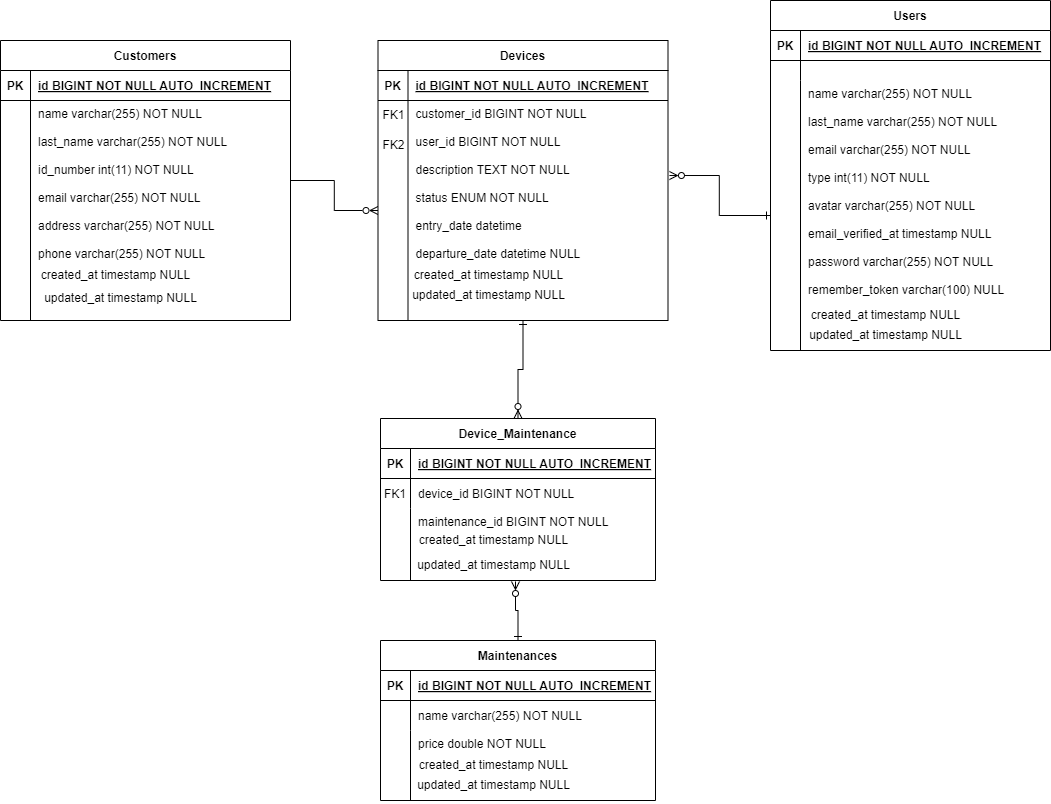

The diagram above was exported from draw.io. Its source (the exported page's mxGraphModel, read from the mxfile embedded in the PNG):
<mxGraphModel dx="1434" dy="746" grid="1" gridSize="10" guides="1" tooltips="1" connect="1" arrows="1" fold="1" page="1" pageScale="1" pageWidth="850" pageHeight="1100" math="0" shadow="0" extFonts="Permanent Marker^https://fonts.googleapis.com/css?family=Permanent+Marker">
  <root>
    <mxCell id="0" />
    <mxCell id="1" parent="0" />
    <mxCell id="C-vyLk0tnHw3VtMMgP7b-13" value="Device_Maintenance" style="shape=table;startSize=30;container=1;collapsible=1;childLayout=tableLayout;fixedRows=1;rowLines=0;fontStyle=1;align=center;resizeLast=1;" parent="1" vertex="1">
      <mxGeometry x="450" y="498" width="275" height="162" as="geometry" />
    </mxCell>
    <mxCell id="C-vyLk0tnHw3VtMMgP7b-14" value="" style="shape=partialRectangle;collapsible=0;dropTarget=0;pointerEvents=0;fillColor=none;points=[[0,0.5],[1,0.5]];portConstraint=eastwest;top=0;left=0;right=0;bottom=1;" parent="C-vyLk0tnHw3VtMMgP7b-13" vertex="1">
      <mxGeometry y="30" width="275" height="30" as="geometry" />
    </mxCell>
    <mxCell id="C-vyLk0tnHw3VtMMgP7b-15" value="PK" style="shape=partialRectangle;overflow=hidden;connectable=0;fillColor=none;top=0;left=0;bottom=0;right=0;fontStyle=1;" parent="C-vyLk0tnHw3VtMMgP7b-14" vertex="1">
      <mxGeometry width="30" height="30" as="geometry">
        <mxRectangle width="30" height="30" as="alternateBounds" />
      </mxGeometry>
    </mxCell>
    <mxCell id="C-vyLk0tnHw3VtMMgP7b-16" value="id BIGINT NOT NULL AUTO_INCREMENT" style="shape=partialRectangle;overflow=hidden;connectable=0;fillColor=none;top=0;left=0;bottom=0;right=0;align=left;spacingLeft=6;fontStyle=5;" parent="C-vyLk0tnHw3VtMMgP7b-14" vertex="1">
      <mxGeometry x="30" width="245" height="30" as="geometry">
        <mxRectangle width="245" height="30" as="alternateBounds" />
      </mxGeometry>
    </mxCell>
    <mxCell id="C-vyLk0tnHw3VtMMgP7b-17" value="" style="shape=partialRectangle;collapsible=0;dropTarget=0;pointerEvents=0;fillColor=none;points=[[0,0.5],[1,0.5]];portConstraint=eastwest;top=0;left=0;right=0;bottom=0;" parent="C-vyLk0tnHw3VtMMgP7b-13" vertex="1">
      <mxGeometry y="60" width="275" height="30" as="geometry" />
    </mxCell>
    <mxCell id="C-vyLk0tnHw3VtMMgP7b-18" value="FK1" style="shape=partialRectangle;overflow=hidden;connectable=0;fillColor=none;top=0;left=0;bottom=0;right=0;" parent="C-vyLk0tnHw3VtMMgP7b-17" vertex="1">
      <mxGeometry width="30" height="30" as="geometry">
        <mxRectangle width="30" height="30" as="alternateBounds" />
      </mxGeometry>
    </mxCell>
    <mxCell id="C-vyLk0tnHw3VtMMgP7b-19" value="device_id BIGINT NOT NULL" style="shape=partialRectangle;overflow=hidden;connectable=0;fillColor=none;top=0;left=0;bottom=0;right=0;align=left;spacingLeft=6;" parent="C-vyLk0tnHw3VtMMgP7b-17" vertex="1">
      <mxGeometry x="30" width="245" height="30" as="geometry">
        <mxRectangle width="245" height="30" as="alternateBounds" />
      </mxGeometry>
    </mxCell>
    <mxCell id="C-vyLk0tnHw3VtMMgP7b-20" value="" style="shape=partialRectangle;collapsible=0;dropTarget=0;pointerEvents=0;fillColor=none;points=[[0,0.5],[1,0.5]];portConstraint=eastwest;top=0;left=0;right=0;bottom=0;" parent="C-vyLk0tnHw3VtMMgP7b-13" vertex="1">
      <mxGeometry y="90" width="275" height="72" as="geometry" />
    </mxCell>
    <mxCell id="C-vyLk0tnHw3VtMMgP7b-21" value="" style="shape=partialRectangle;overflow=hidden;connectable=0;fillColor=none;top=0;left=0;bottom=0;right=0;" parent="C-vyLk0tnHw3VtMMgP7b-20" vertex="1">
      <mxGeometry width="30" height="72" as="geometry">
        <mxRectangle width="30" height="72" as="alternateBounds" />
      </mxGeometry>
    </mxCell>
    <mxCell id="C-vyLk0tnHw3VtMMgP7b-22" value="maintenance_id BIGINT NOT NULL" style="shape=partialRectangle;overflow=hidden;connectable=0;fillColor=none;top=0;left=0;bottom=0;right=0;align=left;spacingLeft=6;verticalAlign=top;" parent="C-vyLk0tnHw3VtMMgP7b-20" vertex="1">
      <mxGeometry x="30" width="245" height="72" as="geometry">
        <mxRectangle width="245" height="72" as="alternateBounds" />
      </mxGeometry>
    </mxCell>
    <mxCell id="_ytYjPfpD7kgYsQT89OY-57" style="edgeStyle=orthogonalEdgeStyle;rounded=0;orthogonalLoop=1;jettySize=auto;html=1;startArrow=baseDash;startFill=0;endArrow=ERzeroToMany;endFill=0;" edge="1" parent="1" source="C-vyLk0tnHw3VtMMgP7b-23" target="_ytYjPfpD7kgYsQT89OY-47">
      <mxGeometry relative="1" as="geometry" />
    </mxCell>
    <mxCell id="C-vyLk0tnHw3VtMMgP7b-23" value="Customers" style="shape=table;startSize=30;container=1;collapsible=1;childLayout=tableLayout;fixedRows=1;rowLines=0;fontStyle=1;align=center;resizeLast=1;" parent="1" vertex="1">
      <mxGeometry x="70" y="120" width="290" height="280" as="geometry" />
    </mxCell>
    <mxCell id="C-vyLk0tnHw3VtMMgP7b-24" value="" style="shape=partialRectangle;collapsible=0;dropTarget=0;pointerEvents=0;fillColor=none;points=[[0,0.5],[1,0.5]];portConstraint=eastwest;top=0;left=0;right=0;bottom=1;" parent="C-vyLk0tnHw3VtMMgP7b-23" vertex="1">
      <mxGeometry y="30" width="290" height="30" as="geometry" />
    </mxCell>
    <mxCell id="C-vyLk0tnHw3VtMMgP7b-25" value="PK" style="shape=partialRectangle;overflow=hidden;connectable=0;fillColor=none;top=0;left=0;bottom=0;right=0;fontStyle=1;" parent="C-vyLk0tnHw3VtMMgP7b-24" vertex="1">
      <mxGeometry width="30" height="30" as="geometry">
        <mxRectangle width="30" height="30" as="alternateBounds" />
      </mxGeometry>
    </mxCell>
    <mxCell id="C-vyLk0tnHw3VtMMgP7b-26" value="id BIGINT NOT NULL AUTO_INCREMENT" style="shape=partialRectangle;overflow=hidden;connectable=0;fillColor=none;top=0;left=0;bottom=0;right=0;align=left;spacingLeft=6;fontStyle=5;" parent="C-vyLk0tnHw3VtMMgP7b-24" vertex="1">
      <mxGeometry x="30" width="260" height="30" as="geometry">
        <mxRectangle width="260" height="30" as="alternateBounds" />
      </mxGeometry>
    </mxCell>
    <mxCell id="C-vyLk0tnHw3VtMMgP7b-27" value="" style="shape=partialRectangle;collapsible=0;dropTarget=0;pointerEvents=0;fillColor=none;points=[[0,0.5],[1,0.5]];portConstraint=eastwest;top=0;left=0;right=0;bottom=0;" parent="C-vyLk0tnHw3VtMMgP7b-23" vertex="1">
      <mxGeometry y="60" width="290" height="220" as="geometry" />
    </mxCell>
    <mxCell id="C-vyLk0tnHw3VtMMgP7b-28" value="" style="shape=partialRectangle;overflow=hidden;connectable=0;fillColor=none;top=0;left=0;bottom=0;right=0;" parent="C-vyLk0tnHw3VtMMgP7b-27" vertex="1">
      <mxGeometry width="30" height="220" as="geometry">
        <mxRectangle width="30" height="220" as="alternateBounds" />
      </mxGeometry>
    </mxCell>
    <mxCell id="C-vyLk0tnHw3VtMMgP7b-29" value="name varchar(255) NOT NULL&#10;&#10;last_name varchar(255) NOT NULL&#10;&#10;id_number int(11) NOT NULL&#10;&#10;email varchar(255) NOT NULL&#10;&#10;address varchar(255) NOT NULL&#10;&#10;phone varchar(255) NOT NULL" style="shape=partialRectangle;overflow=hidden;connectable=0;fillColor=none;top=0;left=0;bottom=0;right=0;align=left;spacingLeft=6;verticalAlign=top;" parent="C-vyLk0tnHw3VtMMgP7b-27" vertex="1">
      <mxGeometry x="30" width="260" height="220" as="geometry">
        <mxRectangle width="260" height="220" as="alternateBounds" />
      </mxGeometry>
    </mxCell>
    <mxCell id="_ytYjPfpD7kgYsQT89OY-1" value="Maintenances" style="shape=table;startSize=30;container=1;collapsible=1;childLayout=tableLayout;fixedRows=1;rowLines=0;fontStyle=1;align=center;resizeLast=1;" vertex="1" parent="1">
      <mxGeometry x="450" y="720" width="275" height="160" as="geometry" />
    </mxCell>
    <mxCell id="_ytYjPfpD7kgYsQT89OY-2" value="" style="shape=partialRectangle;collapsible=0;dropTarget=0;pointerEvents=0;fillColor=none;points=[[0,0.5],[1,0.5]];portConstraint=eastwest;top=0;left=0;right=0;bottom=1;" vertex="1" parent="_ytYjPfpD7kgYsQT89OY-1">
      <mxGeometry y="30" width="275" height="30" as="geometry" />
    </mxCell>
    <mxCell id="_ytYjPfpD7kgYsQT89OY-3" value="PK" style="shape=partialRectangle;overflow=hidden;connectable=0;fillColor=none;top=0;left=0;bottom=0;right=0;fontStyle=1;" vertex="1" parent="_ytYjPfpD7kgYsQT89OY-2">
      <mxGeometry width="30" height="30" as="geometry">
        <mxRectangle width="30" height="30" as="alternateBounds" />
      </mxGeometry>
    </mxCell>
    <mxCell id="_ytYjPfpD7kgYsQT89OY-4" value="id BIGINT NOT NULL AUTO_INCREMENT" style="shape=partialRectangle;overflow=hidden;connectable=0;fillColor=none;top=0;left=0;bottom=0;right=0;align=left;spacingLeft=6;fontStyle=5;" vertex="1" parent="_ytYjPfpD7kgYsQT89OY-2">
      <mxGeometry x="30" width="245" height="30" as="geometry">
        <mxRectangle width="245" height="30" as="alternateBounds" />
      </mxGeometry>
    </mxCell>
    <mxCell id="_ytYjPfpD7kgYsQT89OY-5" value="" style="shape=partialRectangle;collapsible=0;dropTarget=0;pointerEvents=0;fillColor=none;points=[[0,0.5],[1,0.5]];portConstraint=eastwest;top=0;left=0;right=0;bottom=0;" vertex="1" parent="_ytYjPfpD7kgYsQT89OY-1">
      <mxGeometry y="60" width="275" height="30" as="geometry" />
    </mxCell>
    <mxCell id="_ytYjPfpD7kgYsQT89OY-6" value="" style="shape=partialRectangle;overflow=hidden;connectable=0;fillColor=none;top=0;left=0;bottom=0;right=0;" vertex="1" parent="_ytYjPfpD7kgYsQT89OY-5">
      <mxGeometry width="30" height="30" as="geometry">
        <mxRectangle width="30" height="30" as="alternateBounds" />
      </mxGeometry>
    </mxCell>
    <mxCell id="_ytYjPfpD7kgYsQT89OY-7" value="name varchar(255) NOT NULL" style="shape=partialRectangle;overflow=hidden;connectable=0;fillColor=none;top=0;left=0;bottom=0;right=0;align=left;spacingLeft=6;" vertex="1" parent="_ytYjPfpD7kgYsQT89OY-5">
      <mxGeometry x="30" width="245" height="30" as="geometry">
        <mxRectangle width="245" height="30" as="alternateBounds" />
      </mxGeometry>
    </mxCell>
    <mxCell id="_ytYjPfpD7kgYsQT89OY-8" value="" style="shape=partialRectangle;collapsible=0;dropTarget=0;pointerEvents=0;fillColor=none;points=[[0,0.5],[1,0.5]];portConstraint=eastwest;top=0;left=0;right=0;bottom=0;" vertex="1" parent="_ytYjPfpD7kgYsQT89OY-1">
      <mxGeometry y="90" width="275" height="70" as="geometry" />
    </mxCell>
    <mxCell id="_ytYjPfpD7kgYsQT89OY-9" value="" style="shape=partialRectangle;overflow=hidden;connectable=0;fillColor=none;top=0;left=0;bottom=0;right=0;" vertex="1" parent="_ytYjPfpD7kgYsQT89OY-8">
      <mxGeometry width="30" height="70" as="geometry">
        <mxRectangle width="30" height="70" as="alternateBounds" />
      </mxGeometry>
    </mxCell>
    <mxCell id="_ytYjPfpD7kgYsQT89OY-10" value="price double NOT NULL" style="shape=partialRectangle;overflow=hidden;connectable=0;fillColor=none;top=0;left=0;bottom=0;right=0;align=left;spacingLeft=6;verticalAlign=top;" vertex="1" parent="_ytYjPfpD7kgYsQT89OY-8">
      <mxGeometry x="30" width="245" height="70" as="geometry">
        <mxRectangle width="245" height="70" as="alternateBounds" />
      </mxGeometry>
    </mxCell>
    <mxCell id="_ytYjPfpD7kgYsQT89OY-11" value="Users" style="shape=table;startSize=30;container=1;collapsible=1;childLayout=tableLayout;fixedRows=1;rowLines=0;fontStyle=1;align=center;resizeLast=1;" vertex="1" parent="1">
      <mxGeometry x="840" y="80" width="280" height="350" as="geometry" />
    </mxCell>
    <mxCell id="_ytYjPfpD7kgYsQT89OY-12" value="" style="shape=partialRectangle;collapsible=0;dropTarget=0;pointerEvents=0;fillColor=none;points=[[0,0.5],[1,0.5]];portConstraint=eastwest;top=0;left=0;right=0;bottom=1;" vertex="1" parent="_ytYjPfpD7kgYsQT89OY-11">
      <mxGeometry y="30" width="280" height="30" as="geometry" />
    </mxCell>
    <mxCell id="_ytYjPfpD7kgYsQT89OY-13" value="PK" style="shape=partialRectangle;overflow=hidden;connectable=0;fillColor=none;top=0;left=0;bottom=0;right=0;fontStyle=1;" vertex="1" parent="_ytYjPfpD7kgYsQT89OY-12">
      <mxGeometry width="30" height="30" as="geometry">
        <mxRectangle width="30" height="30" as="alternateBounds" />
      </mxGeometry>
    </mxCell>
    <mxCell id="_ytYjPfpD7kgYsQT89OY-14" value="id BIGINT NOT NULL AUTO_INCREMENT" style="shape=partialRectangle;overflow=hidden;connectable=0;fillColor=none;top=0;left=0;bottom=0;right=0;align=left;spacingLeft=6;fontStyle=5;" vertex="1" parent="_ytYjPfpD7kgYsQT89OY-12">
      <mxGeometry x="30" width="250" height="30" as="geometry">
        <mxRectangle width="250" height="30" as="alternateBounds" />
      </mxGeometry>
    </mxCell>
    <mxCell id="_ytYjPfpD7kgYsQT89OY-15" value="" style="shape=partialRectangle;collapsible=0;dropTarget=0;pointerEvents=0;fillColor=none;points=[[0,0.5],[1,0.5]];portConstraint=eastwest;top=0;left=0;right=0;bottom=0;" vertex="1" parent="_ytYjPfpD7kgYsQT89OY-11">
      <mxGeometry y="60" width="280" height="20" as="geometry" />
    </mxCell>
    <mxCell id="_ytYjPfpD7kgYsQT89OY-16" value="" style="shape=partialRectangle;overflow=hidden;connectable=0;fillColor=none;top=0;left=0;bottom=0;right=0;" vertex="1" parent="_ytYjPfpD7kgYsQT89OY-15">
      <mxGeometry width="30" height="20" as="geometry">
        <mxRectangle width="30" height="20" as="alternateBounds" />
      </mxGeometry>
    </mxCell>
    <mxCell id="_ytYjPfpD7kgYsQT89OY-17" value="" style="shape=partialRectangle;overflow=hidden;connectable=0;fillColor=none;top=0;left=0;bottom=0;right=0;align=left;spacingLeft=6;" vertex="1" parent="_ytYjPfpD7kgYsQT89OY-15">
      <mxGeometry x="30" width="250" height="20" as="geometry">
        <mxRectangle width="250" height="20" as="alternateBounds" />
      </mxGeometry>
    </mxCell>
    <mxCell id="_ytYjPfpD7kgYsQT89OY-18" value="" style="shape=partialRectangle;collapsible=0;dropTarget=0;pointerEvents=0;fillColor=none;points=[[0,0.5],[1,0.5]];portConstraint=eastwest;top=0;left=0;right=0;bottom=0;" vertex="1" parent="_ytYjPfpD7kgYsQT89OY-11">
      <mxGeometry y="80" width="280" height="270" as="geometry" />
    </mxCell>
    <mxCell id="_ytYjPfpD7kgYsQT89OY-19" value="" style="shape=partialRectangle;overflow=hidden;connectable=0;fillColor=none;top=0;left=0;bottom=0;right=0;" vertex="1" parent="_ytYjPfpD7kgYsQT89OY-18">
      <mxGeometry width="30" height="270" as="geometry">
        <mxRectangle width="30" height="270" as="alternateBounds" />
      </mxGeometry>
    </mxCell>
    <mxCell id="_ytYjPfpD7kgYsQT89OY-20" value="name varchar(255) NOT NULL&#10;&#10;last_name varchar(255) NOT NULL&#10;&#10;email varchar(255) NOT NULL&#10;&#10;type int(11) NOT NULL&#10;&#10;avatar varchar(255) NOT NULL&#10;&#10;email_verified_at timestamp NULL&#10;&#10;password varchar(255) NOT NULL&#10;&#10;remember_token varchar(100) NULL" style="shape=partialRectangle;overflow=hidden;connectable=0;fillColor=none;top=0;left=0;bottom=0;right=0;align=left;spacingLeft=6;verticalAlign=top;" vertex="1" parent="_ytYjPfpD7kgYsQT89OY-18">
      <mxGeometry x="30" width="250" height="270" as="geometry">
        <mxRectangle width="250" height="270" as="alternateBounds" />
      </mxGeometry>
    </mxCell>
    <mxCell id="_ytYjPfpD7kgYsQT89OY-37" value="created_at timestamp NULL" style="text;html=1;align=center;verticalAlign=middle;resizable=0;points=[];autosize=1;strokeColor=none;fillColor=none;" vertex="1" parent="1">
      <mxGeometry x="100" y="340" width="170" height="30" as="geometry" />
    </mxCell>
    <mxCell id="_ytYjPfpD7kgYsQT89OY-39" value="updated_at timestamp NULL" style="text;html=1;align=center;verticalAlign=middle;resizable=0;points=[];autosize=1;strokeColor=none;fillColor=none;" vertex="1" parent="1">
      <mxGeometry x="100" y="363" width="180" height="30" as="geometry" />
    </mxCell>
    <mxCell id="_ytYjPfpD7kgYsQT89OY-69" style="edgeStyle=orthogonalEdgeStyle;rounded=0;orthogonalLoop=1;jettySize=auto;html=1;entryX=0.5;entryY=0;entryDx=0;entryDy=0;startArrow=ERone;startFill=0;endArrow=ERzeroToMany;endFill=0;" edge="1" parent="1" source="_ytYjPfpD7kgYsQT89OY-43" target="C-vyLk0tnHw3VtMMgP7b-13">
      <mxGeometry relative="1" as="geometry" />
    </mxCell>
    <mxCell id="_ytYjPfpD7kgYsQT89OY-43" value="Devices" style="shape=table;startSize=30;container=1;collapsible=1;childLayout=tableLayout;fixedRows=1;rowLines=0;fontStyle=1;align=center;resizeLast=1;" vertex="1" parent="1">
      <mxGeometry x="447.5" y="120" width="290" height="280" as="geometry" />
    </mxCell>
    <mxCell id="_ytYjPfpD7kgYsQT89OY-44" value="" style="shape=partialRectangle;collapsible=0;dropTarget=0;pointerEvents=0;fillColor=none;points=[[0,0.5],[1,0.5]];portConstraint=eastwest;top=0;left=0;right=0;bottom=1;" vertex="1" parent="_ytYjPfpD7kgYsQT89OY-43">
      <mxGeometry y="30" width="290" height="30" as="geometry" />
    </mxCell>
    <mxCell id="_ytYjPfpD7kgYsQT89OY-45" value="PK" style="shape=partialRectangle;overflow=hidden;connectable=0;fillColor=none;top=0;left=0;bottom=0;right=0;fontStyle=1;" vertex="1" parent="_ytYjPfpD7kgYsQT89OY-44">
      <mxGeometry width="30" height="30" as="geometry">
        <mxRectangle width="30" height="30" as="alternateBounds" />
      </mxGeometry>
    </mxCell>
    <mxCell id="_ytYjPfpD7kgYsQT89OY-46" value="id BIGINT NOT NULL AUTO_INCREMENT" style="shape=partialRectangle;overflow=hidden;connectable=0;fillColor=none;top=0;left=0;bottom=0;right=0;align=left;spacingLeft=6;fontStyle=5;" vertex="1" parent="_ytYjPfpD7kgYsQT89OY-44">
      <mxGeometry x="30" width="260" height="30" as="geometry">
        <mxRectangle width="260" height="30" as="alternateBounds" />
      </mxGeometry>
    </mxCell>
    <mxCell id="_ytYjPfpD7kgYsQT89OY-47" value="" style="shape=partialRectangle;collapsible=0;dropTarget=0;pointerEvents=0;fillColor=none;points=[[0,0.5],[1,0.5]];portConstraint=eastwest;top=0;left=0;right=0;bottom=0;" vertex="1" parent="_ytYjPfpD7kgYsQT89OY-43">
      <mxGeometry y="60" width="290" height="220" as="geometry" />
    </mxCell>
    <mxCell id="_ytYjPfpD7kgYsQT89OY-48" value="" style="shape=partialRectangle;overflow=hidden;connectable=0;fillColor=none;top=0;left=0;bottom=0;right=0;" vertex="1" parent="_ytYjPfpD7kgYsQT89OY-47">
      <mxGeometry width="30" height="220" as="geometry">
        <mxRectangle width="30" height="220" as="alternateBounds" />
      </mxGeometry>
    </mxCell>
    <mxCell id="_ytYjPfpD7kgYsQT89OY-49" value="customer_id BIGINT NOT NULL&#10;&#10;user_id BIGINT NOT NULL&#10;&#10;description TEXT NOT NULL&#10;&#10;status ENUM NOT NULL&#10;&#10;entry_date datetime&#10;&#10;departure_date datetime NULL&#10;" style="shape=partialRectangle;overflow=hidden;connectable=0;fillColor=none;top=0;left=0;bottom=0;right=0;align=left;spacingLeft=6;verticalAlign=top;" vertex="1" parent="_ytYjPfpD7kgYsQT89OY-47">
      <mxGeometry x="30" width="260" height="220" as="geometry">
        <mxRectangle width="260" height="220" as="alternateBounds" />
      </mxGeometry>
    </mxCell>
    <mxCell id="_ytYjPfpD7kgYsQT89OY-51" value="created_at timestamp NULL" style="text;html=1;align=center;verticalAlign=middle;resizable=0;points=[];autosize=1;strokeColor=none;fillColor=none;" vertex="1" parent="1">
      <mxGeometry x="472.5" y="340" width="170" height="30" as="geometry" />
    </mxCell>
    <mxCell id="_ytYjPfpD7kgYsQT89OY-52" value="updated_at timestamp NULL" style="text;html=1;align=center;verticalAlign=middle;resizable=0;points=[];autosize=1;strokeColor=none;fillColor=none;" vertex="1" parent="1">
      <mxGeometry x="467.5" y="360" width="180" height="30" as="geometry" />
    </mxCell>
    <mxCell id="_ytYjPfpD7kgYsQT89OY-55" value="FK1" style="text;html=1;align=center;verticalAlign=middle;resizable=0;points=[];autosize=1;strokeColor=none;fillColor=none;" vertex="1" parent="1">
      <mxGeometry x="437.5" y="180" width="50" height="30" as="geometry" />
    </mxCell>
    <mxCell id="_ytYjPfpD7kgYsQT89OY-56" value="FK2" style="text;html=1;align=center;verticalAlign=middle;resizable=0;points=[];autosize=1;strokeColor=none;fillColor=none;" vertex="1" parent="1">
      <mxGeometry x="437.5" y="210" width="50" height="30" as="geometry" />
    </mxCell>
    <mxCell id="_ytYjPfpD7kgYsQT89OY-58" style="edgeStyle=orthogonalEdgeStyle;rounded=0;orthogonalLoop=1;jettySize=auto;html=1;entryX=1.005;entryY=0.341;entryDx=0;entryDy=0;entryPerimeter=0;startArrow=ERone;startFill=0;endArrow=ERzeroToMany;endFill=0;" edge="1" parent="1" source="_ytYjPfpD7kgYsQT89OY-18" target="_ytYjPfpD7kgYsQT89OY-47">
      <mxGeometry relative="1" as="geometry" />
    </mxCell>
    <mxCell id="_ytYjPfpD7kgYsQT89OY-62" value="created_at timestamp NULL" style="text;html=1;align=center;verticalAlign=middle;resizable=0;points=[];autosize=1;strokeColor=none;fillColor=none;" vertex="1" parent="1">
      <mxGeometry x="870" y="380" width="170" height="30" as="geometry" />
    </mxCell>
    <mxCell id="_ytYjPfpD7kgYsQT89OY-63" value="updated_at timestamp NULL" style="text;html=1;align=center;verticalAlign=middle;resizable=0;points=[];autosize=1;strokeColor=none;fillColor=none;" vertex="1" parent="1">
      <mxGeometry x="865" y="400" width="180" height="30" as="geometry" />
    </mxCell>
    <mxCell id="_ytYjPfpD7kgYsQT89OY-64" value="created_at timestamp NULL" style="text;html=1;align=center;verticalAlign=middle;resizable=0;points=[];autosize=1;strokeColor=none;fillColor=none;" vertex="1" parent="1">
      <mxGeometry x="477.5" y="830" width="170" height="30" as="geometry" />
    </mxCell>
    <mxCell id="_ytYjPfpD7kgYsQT89OY-65" value="updated_at timestamp NULL" style="text;html=1;align=center;verticalAlign=middle;resizable=0;points=[];autosize=1;strokeColor=none;fillColor=none;" vertex="1" parent="1">
      <mxGeometry x="472.5" y="850" width="180" height="30" as="geometry" />
    </mxCell>
    <mxCell id="_ytYjPfpD7kgYsQT89OY-66" value="created_at timestamp NULL" style="text;html=1;align=center;verticalAlign=middle;resizable=0;points=[];autosize=1;strokeColor=none;fillColor=none;" vertex="1" parent="1">
      <mxGeometry x="477.5" y="605" width="170" height="30" as="geometry" />
    </mxCell>
    <mxCell id="_ytYjPfpD7kgYsQT89OY-67" value="updated_at timestamp NULL" style="text;html=1;align=center;verticalAlign=middle;resizable=0;points=[];autosize=1;strokeColor=none;fillColor=none;" vertex="1" parent="1">
      <mxGeometry x="472.5" y="630" width="180" height="30" as="geometry" />
    </mxCell>
    <mxCell id="_ytYjPfpD7kgYsQT89OY-68" style="edgeStyle=orthogonalEdgeStyle;rounded=0;orthogonalLoop=1;jettySize=auto;html=1;exitX=0.5;exitY=0;exitDx=0;exitDy=0;entryX=0.625;entryY=1.033;entryDx=0;entryDy=0;entryPerimeter=0;startArrow=ERone;startFill=0;endArrow=ERzeroToMany;endFill=0;" edge="1" parent="1" source="_ytYjPfpD7kgYsQT89OY-1" target="_ytYjPfpD7kgYsQT89OY-67">
      <mxGeometry relative="1" as="geometry" />
    </mxCell>
  </root>
</mxGraphModel>